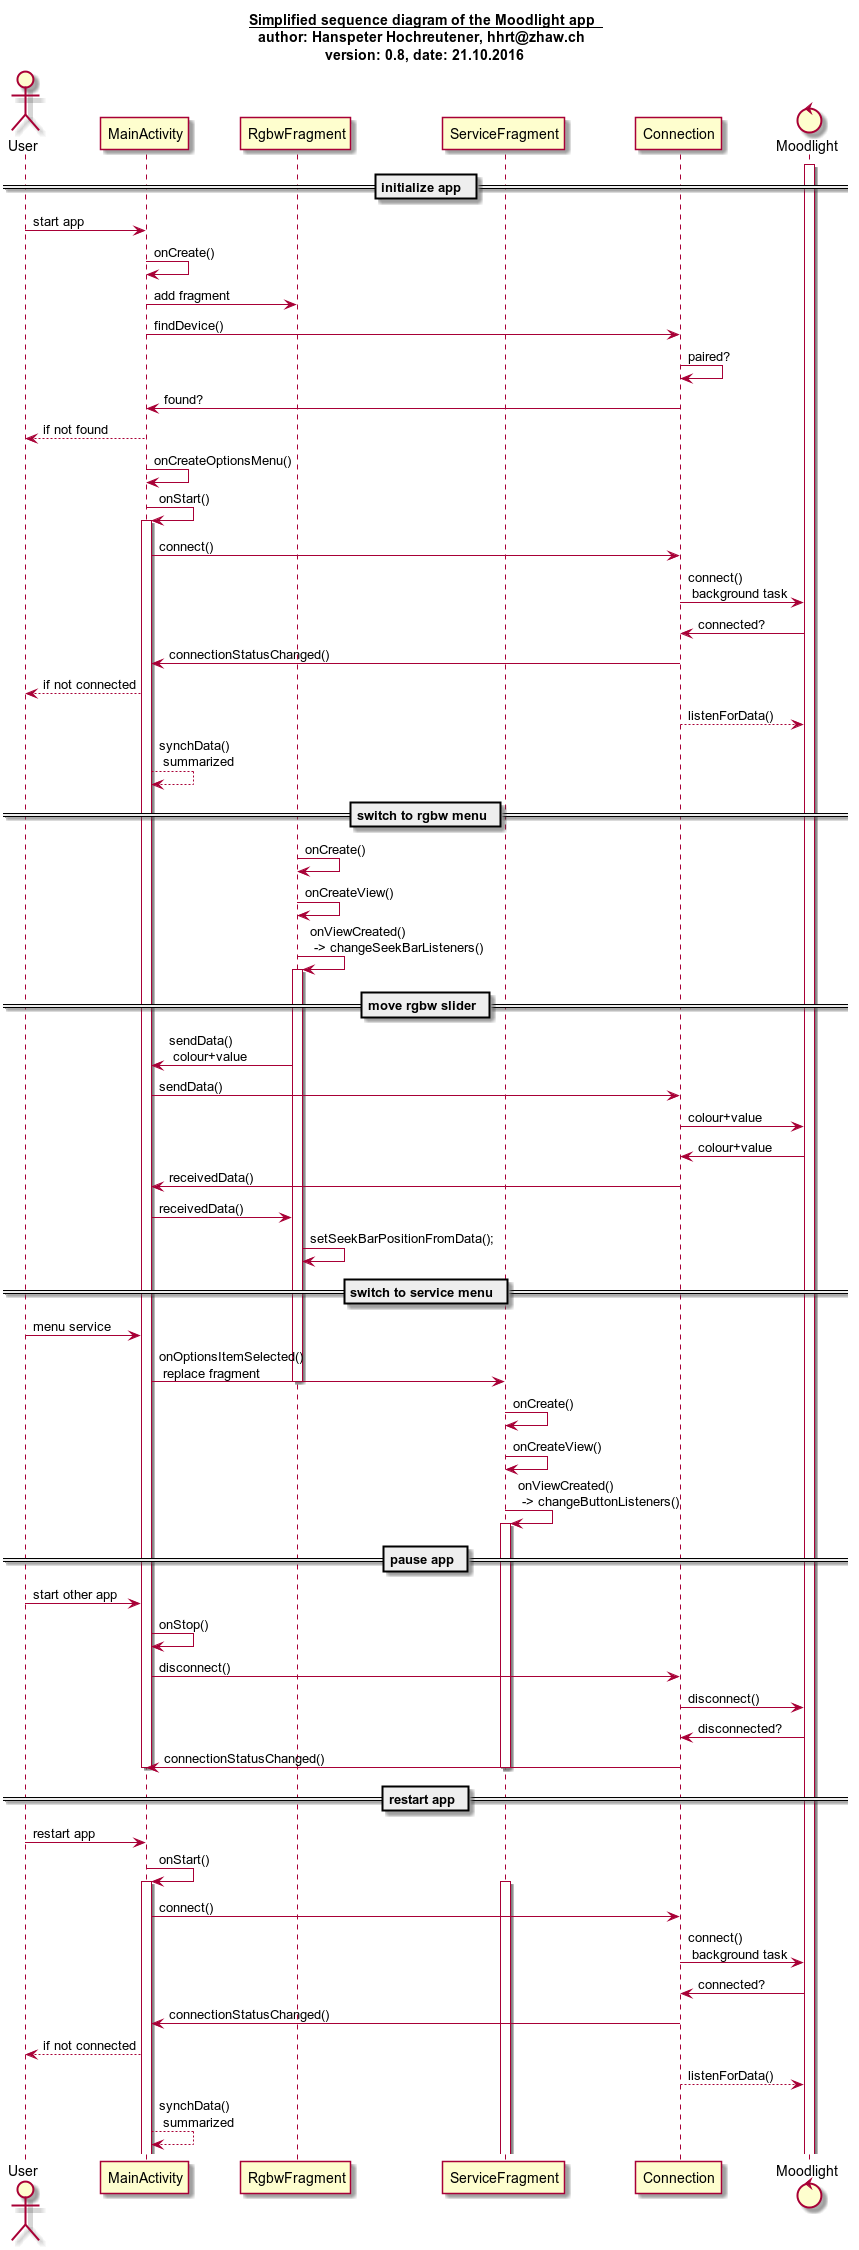

The diagram above was rendered by PlantUML. Its source (embedded in the PNG):
@startuml

title
<u>Simplified sequence diagram of the Moodlight app</u>
author: Hanspeter Hochreutener, hhrt@zhaw.ch
version: 0.8, date: 21.10.2016
end title

actor User
participant MainActivity
participant RgbwFragment
participant ServiceFragment
participant Connection
control Moodlight

activate Moodlight

== initialize app ==

User -> MainActivity : start app
MainActivity -> MainActivity : onCreate()
MainActivity -> RgbwFragment : add fragment
MainActivity -> Connection : findDevice()
Connection -> Connection : paired?
Connection -> MainActivity : found?
MainActivity --> User : if not found
MainActivity -> MainActivity : onCreateOptionsMenu()
MainActivity -> MainActivity : onStart()
activate MainActivity
MainActivity -> Connection : connect()
Connection -> Moodlight : connect() \n background task
Moodlight -> Connection : connected?
Connection -> MainActivity : connectionStatusChanged()
MainActivity --> User : if not connected
Connection --> Moodlight : listenForData()
MainActivity --> MainActivity : synchData() \n summarized

== switch to rgbw menu ==

RgbwFragment -> RgbwFragment : onCreate()
RgbwFragment -> RgbwFragment : onCreateView()
RgbwFragment -> RgbwFragment : onViewCreated() \n -> changeSeekBarListeners()
activate RgbwFragment

== move rgbw slider ==

RgbwFragment -> MainActivity : sendData() \n colour+value
MainActivity -> Connection : sendData()
Connection -> Moodlight : colour+value
Moodlight -> Connection : colour+value
Connection -> MainActivity : receivedData()
MainActivity -> RgbwFragment : receivedData()
RgbwFragment -> RgbwFragment : setSeekBarPositionFromData();

== switch to service menu ==

User -> MainActivity : menu service
MainActivity -> ServiceFragment : onOptionsItemSelected() \n replace fragment
deactivate RgbwFragment
ServiceFragment -> ServiceFragment : onCreate()
ServiceFragment -> ServiceFragment : onCreateView()
ServiceFragment -> ServiceFragment : onViewCreated() \n -> changeButtonListeners()
activate ServiceFragment

== pause app ==

User -> MainActivity : start other app
MainActivity -> MainActivity : onStop()
MainActivity -> Connection : disconnect()
Connection -> Moodlight : disconnect()
Moodlight -> Connection : disconnected?
Connection -> MainActivity : connectionStatusChanged()
deactivate ServiceFragment
deactivate MainActivity

== restart app ==

User -> MainActivity : restart app
MainActivity -> MainActivity : onStart()
activate MainActivity
activate ServiceFragment
MainActivity -> Connection : connect()
Connection -> Moodlight : connect() \n background task
Moodlight -> Connection : connected?
Connection -> MainActivity : connectionStatusChanged()
MainActivity --> User : if not connected
Connection --> Moodlight : listenForData()
MainActivity --> MainActivity : synchData() \n summarized

@enduml